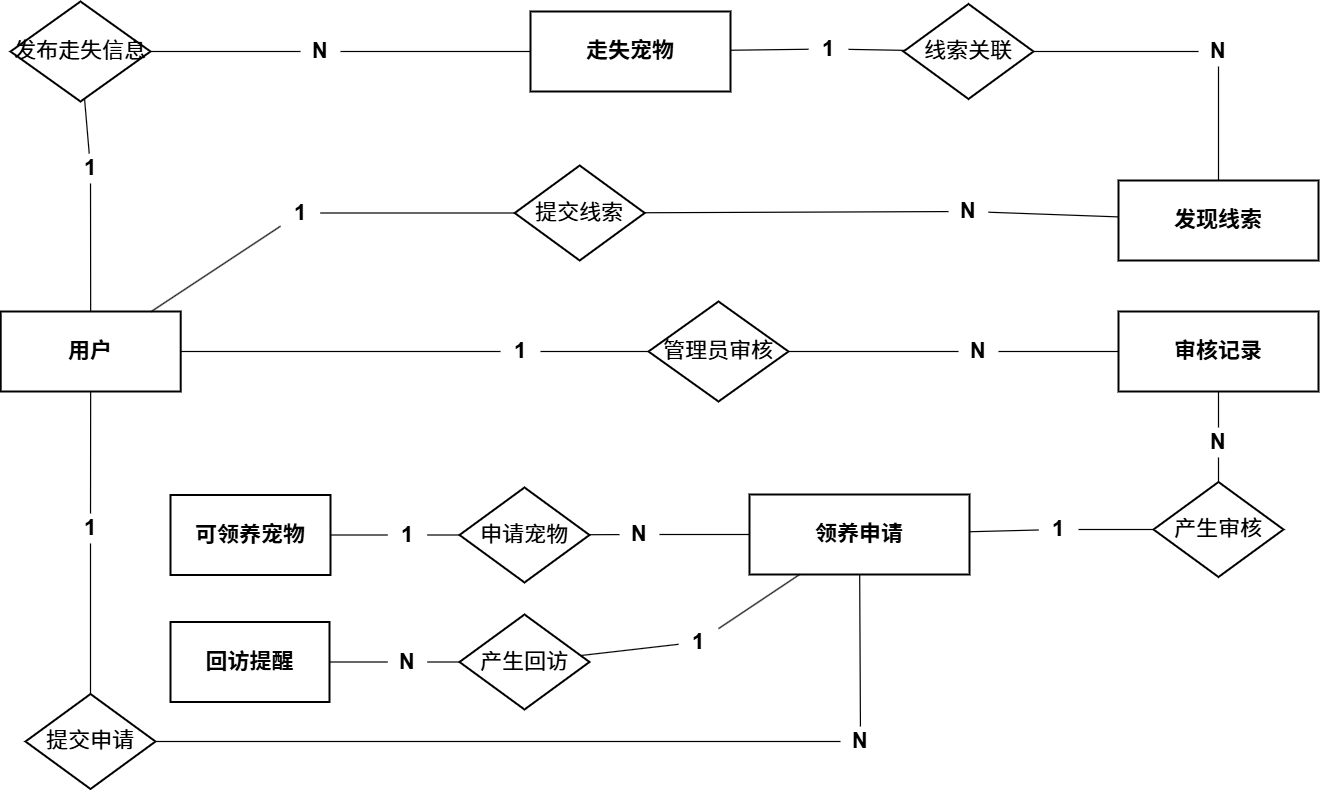

The diagram above was exported from draw.io. Its source (the exported page's mxGraphModel, read from the mxfile embedded in the PNG):
<mxGraphModel dx="2271" dy="298" grid="1" gridSize="10" guides="1" tooltips="1" connect="1" arrows="1" fold="1" page="1" pageScale="1" pageWidth="827" pageHeight="1169" math="0" shadow="0">
  <root>
    <mxCell id="0" />
    <mxCell id="1" parent="0" />
    <mxCell id="tHG1QLX91bJRQbB21EGZ-1" parent="1" style="rounded=0;whiteSpace=wrap;html=1;fillColor=none;strokeColor=#000000;strokeWidth=2;fontColor=#000000;fontSize=22;fontStyle=1;" value="用户" vertex="1">
      <mxGeometry height="80" width="180" x="602.2000122070312" y="1587" as="geometry" />
    </mxCell>
    <mxCell id="tHG1QLX91bJRQbB21EGZ-2" parent="1" style="rounded=0;whiteSpace=wrap;html=1;fillColor=none;strokeColor=#000000;strokeWidth=2;fontColor=#000000;fontSize=22;fontStyle=1;" value="走失宠物" vertex="1">
      <mxGeometry height="80" width="200" x="1132.0000122070312" y="1287" as="geometry" />
    </mxCell>
    <mxCell id="tHG1QLX91bJRQbB21EGZ-3" parent="1" style="rounded=0;whiteSpace=wrap;html=1;fillColor=none;strokeColor=#000000;strokeWidth=2;fontColor=#000000;fontSize=22;fontStyle=1;" value="发现线索" vertex="1">
      <mxGeometry height="80" width="200" x="1720.0000122070312" y="1456" as="geometry" />
    </mxCell>
    <mxCell id="tHG1QLX91bJRQbB21EGZ-4" parent="1" style="rounded=0;whiteSpace=wrap;html=1;fillColor=none;strokeColor=#000000;strokeWidth=2;fontColor=#000000;fontSize=22;fontStyle=1;" value="可领养宠物" vertex="1">
      <mxGeometry height="80" width="160" x="772" y="1770.5" as="geometry" />
    </mxCell>
    <mxCell id="tHG1QLX91bJRQbB21EGZ-5" parent="1" style="rounded=0;whiteSpace=wrap;html=1;fillColor=none;strokeColor=#000000;strokeWidth=2;fontColor=#000000;fontSize=22;fontStyle=1;" value="领养申请" vertex="1">
      <mxGeometry height="80" width="220" x="1351.0000122070312" y="1770" as="geometry" />
    </mxCell>
    <mxCell id="tHG1QLX91bJRQbB21EGZ-6" parent="1" style="rounded=0;whiteSpace=wrap;html=1;fillColor=none;strokeColor=#000000;strokeWidth=2;fontColor=#000000;fontSize=22;fontStyle=1;" value="审核记录" vertex="1">
      <mxGeometry height="80" width="200" x="1720.0000122070314" y="1587" as="geometry" />
    </mxCell>
    <mxCell id="tHG1QLX91bJRQbB21EGZ-7" parent="1" style="rounded=0;whiteSpace=wrap;html=1;fillColor=none;strokeColor=#000000;strokeWidth=2;fontColor=#000000;fontSize=22;fontStyle=1;" value="回访提醒" vertex="1">
      <mxGeometry height="80" width="159" x="772" y="1897.5" as="geometry" />
    </mxCell>
    <mxCell id="tHG1QLX91bJRQbB21EGZ-8" parent="1" style="rhombus;whiteSpace=wrap;html=1;fillColor=none;strokeColor=#000000;strokeWidth=2;fontColor=#000000;fontSize=22;" value="发布走失信息" vertex="1">
      <mxGeometry height="100" width="140" x="612.0000122070312" y="1277" as="geometry" />
    </mxCell>
    <mxCell id="tHG1QLX91bJRQbB21EGZ-9" edge="1" parent="1" source="tHG1QLX91bJRQbB21EGZ-61" style="endArrow=none;html=1;rounded=0;strokeColor=#000000;strokeWidth=1.2;fontSize=22;" target="tHG1QLX91bJRQbB21EGZ-8">
      <mxGeometry relative="1" as="geometry" />
    </mxCell>
    <mxCell id="tHG1QLX91bJRQbB21EGZ-10" edge="1" parent="1" source="tHG1QLX91bJRQbB21EGZ-55" style="endArrow=none;html=1;rounded=0;strokeColor=#000000;strokeWidth=1.2;fontSize=22;" target="tHG1QLX91bJRQbB21EGZ-2">
      <mxGeometry relative="1" as="geometry" />
    </mxCell>
    <mxCell id="tHG1QLX91bJRQbB21EGZ-11" parent="1" style="rhombus;whiteSpace=wrap;html=1;fillColor=none;strokeColor=#000000;strokeWidth=2;fontColor=#000000;fontSize=22;" value="提交线索" vertex="1">
      <mxGeometry height="95" width="130" x="1116.2000122070312" y="1441" as="geometry" />
    </mxCell>
    <mxCell id="tHG1QLX91bJRQbB21EGZ-12" edge="1" parent="1" source="tHG1QLX91bJRQbB21EGZ-59" style="endArrow=none;html=1;rounded=0;strokeColor=#000000;strokeWidth=1.2;fontSize=22;" target="tHG1QLX91bJRQbB21EGZ-11">
      <mxGeometry relative="1" as="geometry" />
    </mxCell>
    <mxCell id="tHG1QLX91bJRQbB21EGZ-13" edge="1" parent="1" source="tHG1QLX91bJRQbB21EGZ-50" style="endArrow=none;html=1;rounded=0;strokeColor=#000000;strokeWidth=1.2;fontSize=22;" target="tHG1QLX91bJRQbB21EGZ-3">
      <mxGeometry relative="1" as="geometry" />
    </mxCell>
    <mxCell id="tHG1QLX91bJRQbB21EGZ-14" parent="1" style="rhombus;whiteSpace=wrap;html=1;fillColor=none;strokeColor=#000000;strokeWidth=2;fontColor=#000000;fontSize=22;" value="线索关联" vertex="1">
      <mxGeometry height="95" width="130" x="1505.0000122070314" y="1279.5" as="geometry" />
    </mxCell>
    <mxCell id="tHG1QLX91bJRQbB21EGZ-15" edge="1" parent="1" source="tHG1QLX91bJRQbB21EGZ-63" style="endArrow=none;html=1;rounded=0;strokeColor=#000000;strokeWidth=1.2;fontSize=22;" target="tHG1QLX91bJRQbB21EGZ-14">
      <mxGeometry relative="1" as="geometry" />
    </mxCell>
    <mxCell id="tHG1QLX91bJRQbB21EGZ-16" parent="1" style="rhombus;whiteSpace=wrap;html=1;fillColor=none;strokeColor=#000000;strokeWidth=2;fontColor=#000000;fontSize=22;" value="提交申请" vertex="1">
      <mxGeometry height="95" width="130" x="627.0000122070312" y="1969.5" as="geometry" />
    </mxCell>
    <mxCell id="tHG1QLX91bJRQbB21EGZ-17" edge="1" parent="1" source="tHG1QLX91bJRQbB21EGZ-38" style="endArrow=none;html=1;rounded=0;strokeColor=#000000;strokeWidth=1.2;fontSize=22;" target="tHG1QLX91bJRQbB21EGZ-16">
      <mxGeometry relative="1" as="geometry" />
    </mxCell>
    <mxCell id="tHG1QLX91bJRQbB21EGZ-18" edge="1" parent="1" source="tHG1QLX91bJRQbB21EGZ-32" style="endArrow=none;html=1;rounded=0;strokeColor=#000000;strokeWidth=1.2;fontSize=22;" target="tHG1QLX91bJRQbB21EGZ-5">
      <mxGeometry relative="1" as="geometry" />
    </mxCell>
    <mxCell id="tHG1QLX91bJRQbB21EGZ-19" parent="1" style="rhombus;whiteSpace=wrap;html=1;fillColor=none;strokeColor=#000000;strokeWidth=2;fontColor=#000000;fontSize=22;" value="申请宠物" vertex="1">
      <mxGeometry height="95" width="130" x="1061.0000122070312" y="1763" as="geometry" />
    </mxCell>
    <mxCell id="tHG1QLX91bJRQbB21EGZ-20" edge="1" parent="1" source="tHG1QLX91bJRQbB21EGZ-34" style="endArrow=none;html=1;rounded=0;strokeColor=#000000;strokeWidth=1.2;fontSize=22;" target="tHG1QLX91bJRQbB21EGZ-19">
      <mxGeometry relative="1" as="geometry" />
    </mxCell>
    <mxCell id="tHG1QLX91bJRQbB21EGZ-21" edge="1" parent="1" source="tHG1QLX91bJRQbB21EGZ-36" style="endArrow=none;html=1;rounded=0;strokeColor=#000000;strokeWidth=1.2;fontSize=22;" target="tHG1QLX91bJRQbB21EGZ-5">
      <mxGeometry relative="1" as="geometry" />
    </mxCell>
    <mxCell id="tHG1QLX91bJRQbB21EGZ-22" parent="1" style="rhombus;whiteSpace=wrap;html=1;fillColor=none;strokeColor=#000000;strokeWidth=2;fontColor=#000000;fontSize=22;" value="产生审核" vertex="1">
      <mxGeometry height="95" width="130" x="1755.0000122070314" y="1757.5" as="geometry" />
    </mxCell>
    <mxCell id="tHG1QLX91bJRQbB21EGZ-23" edge="1" parent="1" source="tHG1QLX91bJRQbB21EGZ-44" style="endArrow=none;html=1;rounded=0;strokeColor=#000000;strokeWidth=1.2;fontSize=22;" target="tHG1QLX91bJRQbB21EGZ-22">
      <mxGeometry relative="1" as="geometry" />
    </mxCell>
    <mxCell id="tHG1QLX91bJRQbB21EGZ-24" edge="1" parent="1" source="tHG1QLX91bJRQbB21EGZ-46" style="endArrow=none;html=1;rounded=0;strokeColor=#000000;strokeWidth=1.2;fontSize=22;" target="tHG1QLX91bJRQbB21EGZ-6">
      <mxGeometry relative="1" as="geometry" />
    </mxCell>
    <mxCell id="tHG1QLX91bJRQbB21EGZ-25" parent="1" style="rhombus;whiteSpace=wrap;html=1;fillColor=none;strokeColor=#000000;strokeWidth=2;fontColor=#000000;fontSize=22;" value="产生回访" vertex="1">
      <mxGeometry height="95" width="130" x="1061.0000122070314" y="1890" as="geometry" />
    </mxCell>
    <mxCell id="tHG1QLX91bJRQbB21EGZ-26" edge="1" parent="1" source="tHG1QLX91bJRQbB21EGZ-42" style="endArrow=none;html=1;rounded=0;strokeColor=#000000;strokeWidth=1.2;fontSize=22;" target="tHG1QLX91bJRQbB21EGZ-25">
      <mxGeometry relative="1" as="geometry" />
    </mxCell>
    <mxCell id="tHG1QLX91bJRQbB21EGZ-27" edge="1" parent="1" source="tHG1QLX91bJRQbB21EGZ-40" style="endArrow=none;html=1;rounded=0;strokeColor=#000000;strokeWidth=1.2;fontSize=22;" target="tHG1QLX91bJRQbB21EGZ-7">
      <mxGeometry relative="1" as="geometry" />
    </mxCell>
    <mxCell id="tHG1QLX91bJRQbB21EGZ-28" parent="1" style="rhombus;whiteSpace=wrap;html=1;fillColor=none;strokeColor=#000000;strokeWidth=2;fontColor=#000000;fontSize=22;" value="管理员审核" vertex="1">
      <mxGeometry height="100" width="140" x="1250.0000122070312" y="1577" as="geometry" />
    </mxCell>
    <mxCell id="tHG1QLX91bJRQbB21EGZ-29" edge="1" parent="1" source="tHG1QLX91bJRQbB21EGZ-57" style="endArrow=none;html=1;rounded=0;strokeColor=#000000;strokeWidth=1.2;fontSize=22;" target="tHG1QLX91bJRQbB21EGZ-28">
      <mxGeometry relative="1" as="geometry" />
    </mxCell>
    <mxCell id="tHG1QLX91bJRQbB21EGZ-30" edge="1" parent="1" source="tHG1QLX91bJRQbB21EGZ-48" style="endArrow=none;html=1;rounded=0;strokeColor=#000000;strokeWidth=1.2;fontSize=22;" target="tHG1QLX91bJRQbB21EGZ-6">
      <mxGeometry relative="1" as="geometry" />
    </mxCell>
    <mxCell id="tHG1QLX91bJRQbB21EGZ-31" edge="1" parent="1" source="tHG1QLX91bJRQbB21EGZ-16" style="endArrow=none;html=1;rounded=0;strokeColor=#000000;strokeWidth=1.2;fontSize=22;" target="tHG1QLX91bJRQbB21EGZ-32" value="">
      <mxGeometry relative="1" as="geometry">
        <mxPoint x="1684" y="1733" as="sourcePoint" />
        <mxPoint x="2876" y="1709" as="targetPoint" />
      </mxGeometry>
    </mxCell>
    <mxCell id="tHG1QLX91bJRQbB21EGZ-32" parent="1" style="text;html=1;strokeColor=none;fillColor=none;align=center;verticalAlign=middle;whiteSpace=wrap;rounded=0;fontColor=#000000;fontSize=22;fontStyle=1;" value="N" vertex="1">
      <mxGeometry height="30" width="40" x="1442.0000122070312" y="2002" as="geometry" />
    </mxCell>
    <mxCell id="tHG1QLX91bJRQbB21EGZ-33" edge="1" parent="1" source="tHG1QLX91bJRQbB21EGZ-4" style="endArrow=none;html=1;rounded=0;strokeColor=#000000;strokeWidth=1.2;fontSize=22;" target="tHG1QLX91bJRQbB21EGZ-34" value="">
      <mxGeometry relative="1" as="geometry">
        <mxPoint x="943" y="1723.5" as="sourcePoint" />
        <mxPoint x="1429" y="1727.5" as="targetPoint" />
      </mxGeometry>
    </mxCell>
    <mxCell id="tHG1QLX91bJRQbB21EGZ-34" parent="1" style="text;html=1;strokeColor=none;fillColor=none;align=center;verticalAlign=middle;whiteSpace=wrap;rounded=0;fontColor=#000000;fontSize=22;fontStyle=1;" value="1" vertex="1">
      <mxGeometry height="30" width="40" x="989.0000122070314" y="1795.5" as="geometry" />
    </mxCell>
    <mxCell id="tHG1QLX91bJRQbB21EGZ-35" edge="1" parent="1" source="tHG1QLX91bJRQbB21EGZ-19" style="endArrow=none;html=1;rounded=0;strokeColor=#000000;strokeWidth=1.2;fontSize=22;" target="tHG1QLX91bJRQbB21EGZ-36" value="">
      <mxGeometry relative="1" as="geometry">
        <mxPoint x="1523" y="1701.5" as="sourcePoint" />
        <mxPoint x="1917" y="1362.5" as="targetPoint" />
      </mxGeometry>
    </mxCell>
    <mxCell id="tHG1QLX91bJRQbB21EGZ-36" parent="1" style="text;html=1;strokeColor=none;fillColor=none;align=center;verticalAlign=middle;whiteSpace=wrap;rounded=0;fontColor=#000000;fontSize=22;fontStyle=1;" value="N" vertex="1">
      <mxGeometry height="30" width="40" x="1221.0000122070314" y="1795" as="geometry" />
    </mxCell>
    <mxCell id="tHG1QLX91bJRQbB21EGZ-37" edge="1" parent="1" source="tHG1QLX91bJRQbB21EGZ-1" style="endArrow=none;html=1;rounded=0;strokeColor=#000000;strokeWidth=1.2;fontSize=22;" target="tHG1QLX91bJRQbB21EGZ-38" value="">
      <mxGeometry relative="1" as="geometry">
        <mxPoint x="776" y="1637" as="sourcePoint" />
        <mxPoint x="1565" y="1728" as="targetPoint" />
      </mxGeometry>
    </mxCell>
    <mxCell id="tHG1QLX91bJRQbB21EGZ-38" parent="1" style="text;html=1;strokeColor=none;fillColor=none;align=center;verticalAlign=middle;whiteSpace=wrap;rounded=0;fontColor=#000000;fontSize=22;fontStyle=1;" value="1" vertex="1">
      <mxGeometry height="30" width="40" x="672.0000122070312" y="1789" as="geometry" />
    </mxCell>
    <mxCell id="tHG1QLX91bJRQbB21EGZ-39" edge="1" parent="1" source="tHG1QLX91bJRQbB21EGZ-25" style="endArrow=none;html=1;rounded=0;strokeColor=#000000;strokeWidth=1.2;fontSize=22;" target="tHG1QLX91bJRQbB21EGZ-40" value="">
      <mxGeometry relative="1" as="geometry">
        <mxPoint x="3338" y="2165" as="sourcePoint" />
        <mxPoint x="3676" y="2182" as="targetPoint" />
      </mxGeometry>
    </mxCell>
    <mxCell id="tHG1QLX91bJRQbB21EGZ-40" parent="1" style="text;html=1;strokeColor=none;fillColor=none;align=center;verticalAlign=middle;whiteSpace=wrap;rounded=0;fontColor=#000000;fontSize=22;fontStyle=1;" value="N" vertex="1">
      <mxGeometry height="30" width="40" x="989.0000122070314" y="1922.5" as="geometry" />
    </mxCell>
    <mxCell id="tHG1QLX91bJRQbB21EGZ-41" edge="1" parent="1" source="tHG1QLX91bJRQbB21EGZ-5" style="endArrow=none;html=1;rounded=0;strokeColor=#000000;strokeWidth=1.2;fontSize=22;" target="tHG1QLX91bJRQbB21EGZ-42" value="">
      <mxGeometry relative="1" as="geometry">
        <mxPoint x="3012" y="1747" as="sourcePoint" />
        <mxPoint x="3256" y="2130" as="targetPoint" />
      </mxGeometry>
    </mxCell>
    <mxCell id="tHG1QLX91bJRQbB21EGZ-42" parent="1" style="text;html=1;strokeColor=none;fillColor=none;align=center;verticalAlign=middle;whiteSpace=wrap;rounded=0;fontColor=#000000;fontSize=22;fontStyle=1;" value="1" vertex="1">
      <mxGeometry height="30" width="40" x="1280.0000122070314" y="1902.5" as="geometry" />
    </mxCell>
    <mxCell id="tHG1QLX91bJRQbB21EGZ-43" edge="1" parent="1" source="tHG1QLX91bJRQbB21EGZ-5" style="endArrow=none;html=1;rounded=0;strokeColor=#000000;strokeWidth=1.2;fontSize=22;" target="tHG1QLX91bJRQbB21EGZ-44" value="">
      <mxGeometry relative="1" as="geometry">
        <mxPoint x="3060" y="1667" as="sourcePoint" />
        <mxPoint x="3470" y="1446" as="targetPoint" />
      </mxGeometry>
    </mxCell>
    <mxCell id="tHG1QLX91bJRQbB21EGZ-44" parent="1" style="text;html=1;strokeColor=none;fillColor=none;align=center;verticalAlign=middle;whiteSpace=wrap;rounded=0;fontColor=#000000;fontSize=22;fontStyle=1;" value="1" vertex="1">
      <mxGeometry height="30" width="40" x="1640.0000122070314" y="1790" as="geometry" />
    </mxCell>
    <mxCell id="tHG1QLX91bJRQbB21EGZ-45" edge="1" parent="1" source="tHG1QLX91bJRQbB21EGZ-22" style="endArrow=none;html=1;rounded=0;strokeColor=#000000;strokeWidth=1.2;fontSize=22;" target="tHG1QLX91bJRQbB21EGZ-46" value="">
      <mxGeometry relative="1" as="geometry">
        <mxPoint x="3535" y="1373" as="sourcePoint" />
        <mxPoint x="3735" y="1181" as="targetPoint" />
      </mxGeometry>
    </mxCell>
    <mxCell id="tHG1QLX91bJRQbB21EGZ-46" parent="1" style="text;html=1;strokeColor=none;fillColor=none;align=center;verticalAlign=middle;whiteSpace=wrap;rounded=0;fontColor=#000000;fontSize=22;fontStyle=1;" value="N" vertex="1">
      <mxGeometry height="30" width="40" x="1800.0000122070314" y="1703" as="geometry" />
    </mxCell>
    <mxCell id="tHG1QLX91bJRQbB21EGZ-47" edge="1" parent="1" source="tHG1QLX91bJRQbB21EGZ-28" style="endArrow=none;html=1;rounded=0;strokeColor=#000000;strokeWidth=1.2;fontSize=22;" target="tHG1QLX91bJRQbB21EGZ-48" value="">
      <mxGeometry relative="1" as="geometry">
        <mxPoint x="2425" y="1582" as="sourcePoint" />
        <mxPoint x="3676" y="1198" as="targetPoint" />
      </mxGeometry>
    </mxCell>
    <mxCell id="tHG1QLX91bJRQbB21EGZ-48" parent="1" style="text;html=1;strokeColor=none;fillColor=none;align=center;verticalAlign=middle;whiteSpace=wrap;rounded=0;fontColor=#000000;fontSize=22;fontStyle=1;" value="N" vertex="1">
      <mxGeometry height="30" width="40" x="1560.0000122070314" y="1612" as="geometry" />
    </mxCell>
    <mxCell id="tHG1QLX91bJRQbB21EGZ-49" edge="1" parent="1" source="tHG1QLX91bJRQbB21EGZ-11" style="endArrow=none;html=1;rounded=0;strokeColor=#000000;strokeWidth=1.2;fontSize=22;" target="tHG1QLX91bJRQbB21EGZ-50" value="">
      <mxGeometry relative="1" as="geometry">
        <mxPoint x="2522.003595640405" y="825.368772509004" as="sourcePoint" />
        <mxPoint x="3058.92" y="799" as="targetPoint" />
      </mxGeometry>
    </mxCell>
    <mxCell id="tHG1QLX91bJRQbB21EGZ-50" parent="1" style="text;html=1;strokeColor=none;fillColor=none;align=center;verticalAlign=middle;whiteSpace=wrap;rounded=0;fontColor=#000000;fontSize=22;fontStyle=1;" value="N" vertex="1">
      <mxGeometry height="30" width="40" x="1550.0000122070314" y="1472" as="geometry" />
    </mxCell>
    <mxCell id="tHG1QLX91bJRQbB21EGZ-51" edge="1" parent="1" source="tHG1QLX91bJRQbB21EGZ-53" style="endArrow=none;html=1;rounded=0;strokeColor=#000000;strokeWidth=1.2;fontSize=22;" target="tHG1QLX91bJRQbB21EGZ-3" value="">
      <mxGeometry relative="1" as="geometry">
        <mxPoint x="3188.92" y="540" as="sourcePoint" />
        <mxPoint x="2722" y="729" as="targetPoint" />
      </mxGeometry>
    </mxCell>
    <mxCell id="tHG1QLX91bJRQbB21EGZ-52" edge="1" parent="1" source="tHG1QLX91bJRQbB21EGZ-14" style="endArrow=none;html=1;rounded=0;strokeColor=#000000;strokeWidth=1.2;fontSize=22;" target="tHG1QLX91bJRQbB21EGZ-53" value="">
      <mxGeometry relative="1" as="geometry">
        <mxPoint x="2472" y="707" as="sourcePoint" />
        <mxPoint x="3059" y="781" as="targetPoint" />
      </mxGeometry>
    </mxCell>
    <mxCell id="tHG1QLX91bJRQbB21EGZ-53" parent="1" style="text;html=1;strokeColor=none;fillColor=none;align=center;verticalAlign=middle;whiteSpace=wrap;rounded=0;fontColor=#000000;fontSize=22;fontStyle=1;" value="N" vertex="1">
      <mxGeometry height="30" width="40" x="1800.0000122070312" y="1312" as="geometry" />
    </mxCell>
    <mxCell id="tHG1QLX91bJRQbB21EGZ-54" edge="1" parent="1" source="tHG1QLX91bJRQbB21EGZ-8" style="endArrow=none;html=1;rounded=0;strokeColor=#000000;strokeWidth=1.2;fontSize=22;" target="tHG1QLX91bJRQbB21EGZ-55" value="">
      <mxGeometry relative="1" as="geometry">
        <mxPoint x="1243" y="1053" as="sourcePoint" />
        <mxPoint x="1784" y="707" as="targetPoint" />
      </mxGeometry>
    </mxCell>
    <mxCell id="tHG1QLX91bJRQbB21EGZ-55" parent="1" style="text;html=1;strokeColor=none;fillColor=none;align=center;verticalAlign=middle;whiteSpace=wrap;rounded=0;fontColor=#000000;fontSize=22;fontStyle=1;" value="N" vertex="1">
      <mxGeometry height="30" width="40" x="902.0000122070312" y="1312" as="geometry" />
    </mxCell>
    <mxCell id="tHG1QLX91bJRQbB21EGZ-56" edge="1" parent="1" source="tHG1QLX91bJRQbB21EGZ-1" style="endArrow=none;html=1;rounded=0;strokeColor=#000000;strokeWidth=1.2;fontSize=22;" target="tHG1QLX91bJRQbB21EGZ-57" value="">
      <mxGeometry relative="1" as="geometry">
        <mxPoint x="776" y="1625" as="sourcePoint" />
        <mxPoint x="2308" y="1598" as="targetPoint" />
      </mxGeometry>
    </mxCell>
    <mxCell id="tHG1QLX91bJRQbB21EGZ-57" parent="1" style="text;html=1;strokeColor=none;fillColor=none;align=center;verticalAlign=middle;whiteSpace=wrap;rounded=0;fontColor=#000000;fontSize=22;fontStyle=1;" value="1" vertex="1">
      <mxGeometry height="30" width="40" x="1102.0000122070312" y="1612" as="geometry" />
    </mxCell>
    <mxCell id="tHG1QLX91bJRQbB21EGZ-58" edge="1" parent="1" source="tHG1QLX91bJRQbB21EGZ-1" style="endArrow=none;html=1;rounded=0;strokeColor=#000000;strokeWidth=1.2;fontSize=22;" target="tHG1QLX91bJRQbB21EGZ-59" value="">
      <mxGeometry relative="1" as="geometry">
        <mxPoint x="741" y="1587" as="sourcePoint" />
        <mxPoint x="1094" y="1329" as="targetPoint" />
      </mxGeometry>
    </mxCell>
    <mxCell id="tHG1QLX91bJRQbB21EGZ-59" parent="1" style="text;html=1;strokeColor=none;fillColor=none;align=center;verticalAlign=middle;whiteSpace=wrap;rounded=0;fontColor=#000000;fontSize=22;fontStyle=1;" value="1" vertex="1">
      <mxGeometry height="30" width="40" x="882.0000122070312" y="1473.5" as="geometry" />
    </mxCell>
    <mxCell id="tHG1QLX91bJRQbB21EGZ-60" edge="1" parent="1" source="tHG1QLX91bJRQbB21EGZ-1" style="endArrow=none;html=1;rounded=0;strokeColor=#000000;strokeWidth=1.2;fontSize=22;" target="tHG1QLX91bJRQbB21EGZ-61" value="">
      <mxGeometry relative="1" as="geometry">
        <mxPoint x="724" y="1587" as="sourcePoint" />
        <mxPoint x="1178" y="1107" as="targetPoint" />
      </mxGeometry>
    </mxCell>
    <mxCell id="tHG1QLX91bJRQbB21EGZ-61" parent="1" style="text;html=1;strokeColor=none;fillColor=none;align=center;verticalAlign=middle;whiteSpace=wrap;rounded=0;fontColor=#000000;fontSize=22;fontStyle=1;" value="1" vertex="1">
      <mxGeometry height="30" width="40" x="672.0000122070312" y="1429" as="geometry" />
    </mxCell>
    <mxCell id="tHG1QLX91bJRQbB21EGZ-62" edge="1" parent="1" source="tHG1QLX91bJRQbB21EGZ-2" style="endArrow=none;html=1;rounded=0;strokeColor=#000000;strokeWidth=1.2;fontSize=22;" target="tHG1QLX91bJRQbB21EGZ-63" value="">
      <mxGeometry relative="1" as="geometry">
        <mxPoint x="1946" y="673" as="sourcePoint" />
        <mxPoint x="2357" y="696" as="targetPoint" />
      </mxGeometry>
    </mxCell>
    <mxCell id="tHG1QLX91bJRQbB21EGZ-63" parent="1" style="text;html=1;strokeColor=none;fillColor=none;align=center;verticalAlign=middle;whiteSpace=wrap;rounded=0;fontColor=#000000;fontSize=22;fontStyle=1;" value="1" vertex="1">
      <mxGeometry height="30" width="40" x="1410.0000122070312" y="1309.5" as="geometry" />
    </mxCell>
  </root>
</mxGraphModel>